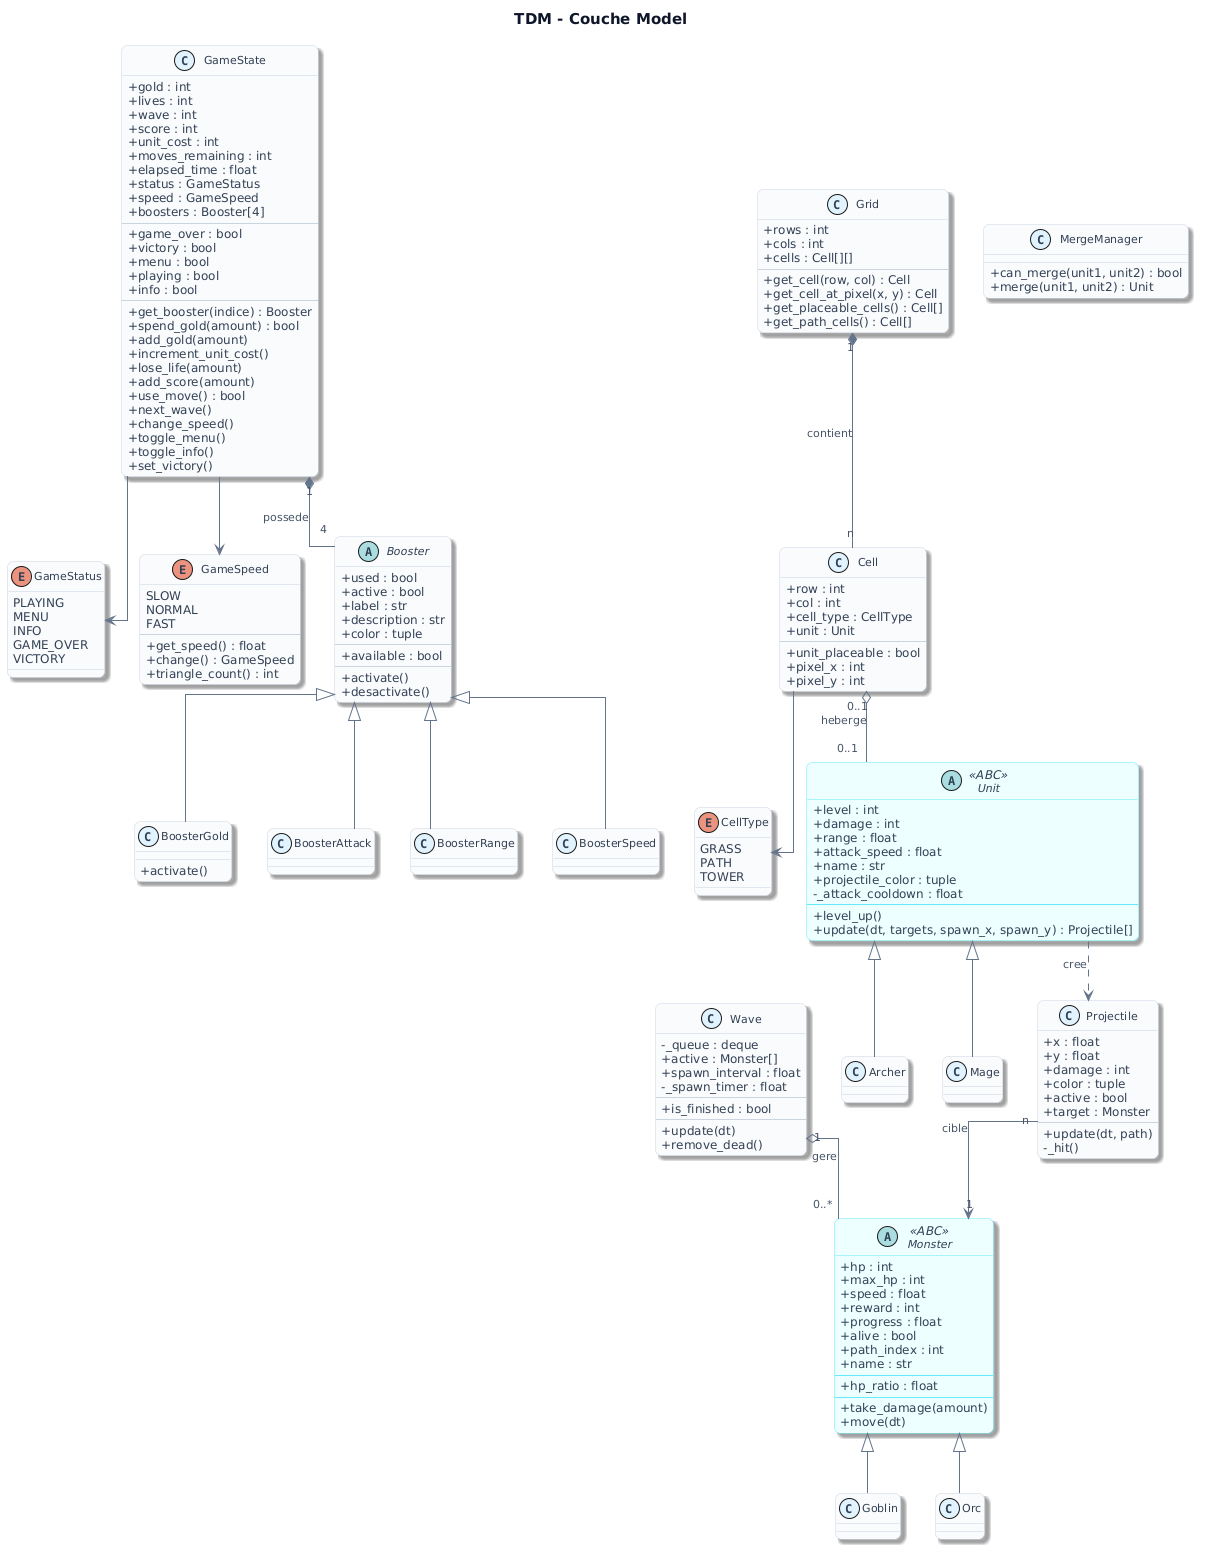

The diagram above was rendered by PlantUML. Its source (embedded in the PNG):
@startuml
' --- PlantUML Viewer: visual theme (auto) ---
' --- style only (spacing from your file) ---
skinparam defaultFontName "DejaVu Sans"
skinparam defaultFontSize 12
skinparam defaultFontColor #334155
skinparam ArrowFontName "DejaVu Sans"
skinparam ArrowFontSize 11
skinparam ArrowFontColor #475569
skinparam ArrowFontStyle normal
skinparam TitleFontName "DejaVu Sans"
skinparam TitleFontSize 15
skinparam TitleFontColor #0f172a
skinparam LegendFontName "DejaVu Sans"
skinparam LegendFontSize 11
skinparam LegendFontColor #334155
skinparam ClassFontName "DejaVu Sans"
skinparam ClassFontSize 11
skinparam ClassFontColor #334155
skinparam ComponentFontName "DejaVu Sans"
skinparam ComponentFontSize 11
skinparam ComponentFontColor #334155
skinparam PackageFontName "DejaVu Sans"
skinparam PackageFontSize 11
skinparam PackageFontColor #334155
skinparam CloudFontName "DejaVu Sans"
skinparam CloudFontSize 11
skinparam CloudFontColor #334155
skinparam NoteFontName "DejaVu Sans"
skinparam NoteFontSize 11
skinparam NoteFontColor #475569
skinparam shadowing true
skinparam roundcorner 12
skinparam ArrowColor #64748B
skinparam ArrowThickness 1
skinparam stereotypeCBackgroundColor #E0F2FE
skinparam stereotypeCFontColor #0369A1
skinparam ClassBackgroundColor #F8FAFC
skinparam ClassBorderColor #CBD5E1
skinparam ComponentBackgroundColor #F8FAFC
skinparam ComponentBorderColor #CBD5E1
skinparam PackageBackgroundColor #F8FAFC
skinparam PackageBorderColor #E2E8F0
skinparam CloudBackgroundColor #F5F3FF
skinparam CloudBorderColor #CBD5E1
skinparam NoteBackgroundColor #F8FAFC
skinparam NoteBorderColor #E2E8F0
' --- stereotype accents ---
skinparam class<<ABC>> {
  BackgroundColor #ECFEFF
  BorderColor #67E8F9
}
title TDM - Couche Model

skinparam classAttributeIconSize 0
skinparam packageStyle rectangle
skinparam linetype ortho

' --- ENUMS ---

enum GameStatus {
    PLAYING
    MENU
    INFO
    GAME_OVER
    VICTORY
}

enum GameSpeed {
    SLOW
    NORMAL
    FAST
    --
    + get_speed() : float
    + change() : GameSpeed
    + triangle_count() : int
}

enum CellType {
    GRASS
    PATH
    TOWER
}

' --- MODEL ---

class GameState {
    + gold : int
    + lives : int
    + wave : int
    + score : int
    + unit_cost : int
    + moves_remaining : int
    + elapsed_time : float
    + status : GameStatus
    + speed : GameSpeed
    + boosters : Booster[4]
    --
    + game_over : bool
    + victory : bool
    + menu : bool
    + playing : bool
    + info : bool
    --
    + get_booster(indice) : Booster
    + spend_gold(amount) : bool
    + add_gold(amount)
    + increment_unit_cost()
    + lose_life(amount)
    + add_score(amount)
    + use_move() : bool
    + next_wave()
    + change_speed()
    + toggle_menu()
    + toggle_info()
    + set_victory()
}

class Grid {
    + rows : int
    + cols : int
    + cells : Cell[][]
    --
    + get_cell(row, col) : Cell
    + get_cell_at_pixel(x, y) : Cell
    + get_placeable_cells() : Cell[]
    + get_path_cells() : Cell[]
}

class Cell {
    + row : int
    + col : int
    + cell_type : CellType
    + unit : Unit
    --
    + unit_placeable : bool
    + pixel_x : int
    + pixel_y : int
}

abstract class Unit <<ABC>> {
    + level : int
    + damage : int
    + range : float
    + attack_speed : float
    + name : str
    + projectile_color : tuple
    - _attack_cooldown : float
    --
    + level_up()
    + update(dt, targets, spawn_x, spawn_y) : Projectile[]
}

class Archer {
    ' damage=5, range=3.0, attack_speed=1.5
}

class Mage {
    ' damage=15, range=2.0, attack_speed=0.6
}

abstract class Monster <<ABC>> {
    + hp : int
    + max_hp : int
    + speed : float
    + reward : int
    + progress : float
    + alive : bool
    + path_index : int
    + name : str
    --
    + hp_ratio : float
    --
    + take_damage(amount)
    + move(dt)
}

class Goblin {
    ' hp=60, speed=2.5, reward=10
}

class Orc {
    ' hp=200, speed=1.0, reward=25
}

abstract class Booster {
    + used : bool
    + active : bool
    + label : str
    + description : str
    + color : tuple
    --
    + available : bool
    --
    + activate()
    + desactivate()
}

class BoosterGold {
    + activate()
}

class BoosterAttack
class BoosterRange
class BoosterSpeed

class Projectile {
    + x : float
    + y : float
    + damage : int
    + color : tuple
    + active : bool
    + target : Monster
    --
    + update(dt, path)
    - _hit()
}

class Wave {
    - _queue : deque
    + active : Monster[]
    + spawn_interval : float
    - _spawn_timer : float
    --
    + is_finished : bool
    --
    + update(dt)
    + remove_dead()
}

class MergeManager {
    + can_merge(unit1, unit2) : bool
    + merge(unit1, unit2) : Unit
}

' --- Heritages ---

Unit <|-- Archer
Unit <|-- Mage
Monster <|-- Goblin
Monster <|-- Orc
Booster <|-- BoosterGold
Booster <|-- BoosterAttack
Booster <|-- BoosterRange
Booster <|-- BoosterSpeed

' --- Relations ---

Grid "1" *-- "n" Cell : contient
Cell "0..1" o-- "0..1" Unit : heberge
Cell --> CellType
GameState "1" *-- "4" Booster : possede
GameState --> GameStatus
GameState --> GameSpeed
Wave "1" o-- "0..*" Monster : gere
Projectile "n" --> "1" Monster : cible
Unit ..> Projectile : cree
@enduml